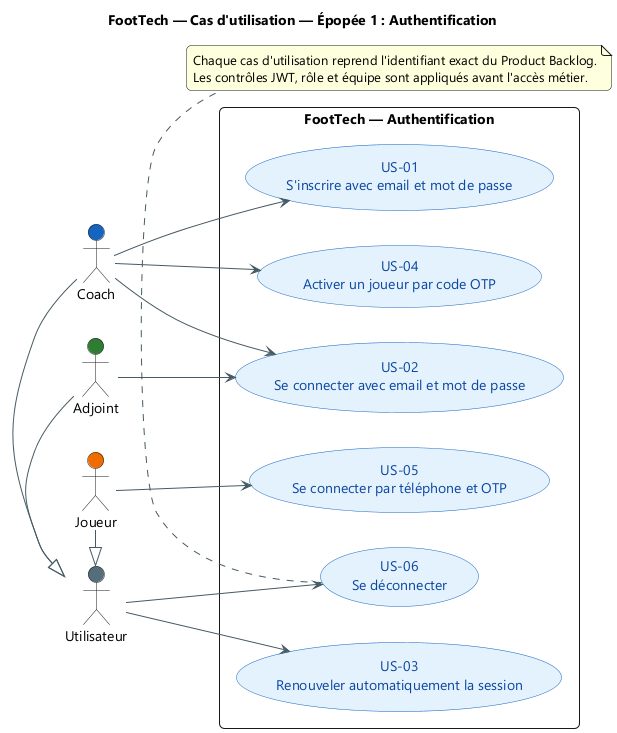

The diagram above was rendered by PlantUML. Its source (embedded in the PNG):
@startuml
title FootTech — Cas d'utilisation — Épopée 1 : Authentification
skinparam backgroundColor #FFFFFF
skinparam defaultFontName "Segoe UI"
skinparam shadowing false
skinparam ArrowColor #455A64
skinparam packageStyle rectangle
skinparam roundcorner 10

left to right direction
skinparam usecase {
  BackgroundColor #E3F2FD
  BorderColor #1565C0
  FontColor #0D47A1
}
actor "Utilisateur" as USER #546E7A
actor "Coach" as COACH #1565C0
actor "Adjoint" as ADJOINT #2E7D32
actor "Joueur" as JOUEUR #EF6C00
COACH -|> USER
ADJOINT -|> USER
JOUEUR -|> USER
rectangle "FootTech — Authentification" {
  usecase "US-01\nS'inscrire avec email et mot de passe" as US01
  usecase "US-02\nSe connecter avec email et mot de passe" as US02
  usecase "US-03\nRenouveler automatiquement la session" as US03
  usecase "US-04\nActiver un joueur par code OTP" as US04
  usecase "US-05\nSe connecter par téléphone et OTP" as US05
  usecase "US-06\nSe déconnecter" as US06
}
COACH --> US01
COACH --> US02
ADJOINT --> US02
USER --> US03
COACH --> US04
JOUEUR --> US05
USER --> US06

note bottom
  Chaque cas d'utilisation reprend l'identifiant exact du Product Backlog.
  Les contrôles JWT, rôle et équipe sont appliqués avant l'accès métier.
end note
@enduml